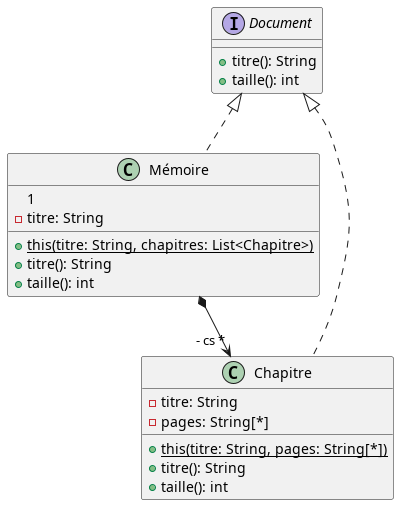

The diagram above was rendered by PlantUML. Its source (embedded in the PNG):
@startuml dc_example
interface Document {
+ titre(): String
+ taille(): int
}
class Mémoire implements Document {
1
- titre: String
+ {static} this(titre: String, chapitres: List<Chapitre>)
+ titre(): String
+ taille(): int
}
class Chapitre implements Document {
- titre: String
- pages: String[*]
+ {static} this(titre: String, pages: String[*])
+ titre(): String
+ taille(): int
}
Mémoire *--> "- cs *" Chapitre
@endum